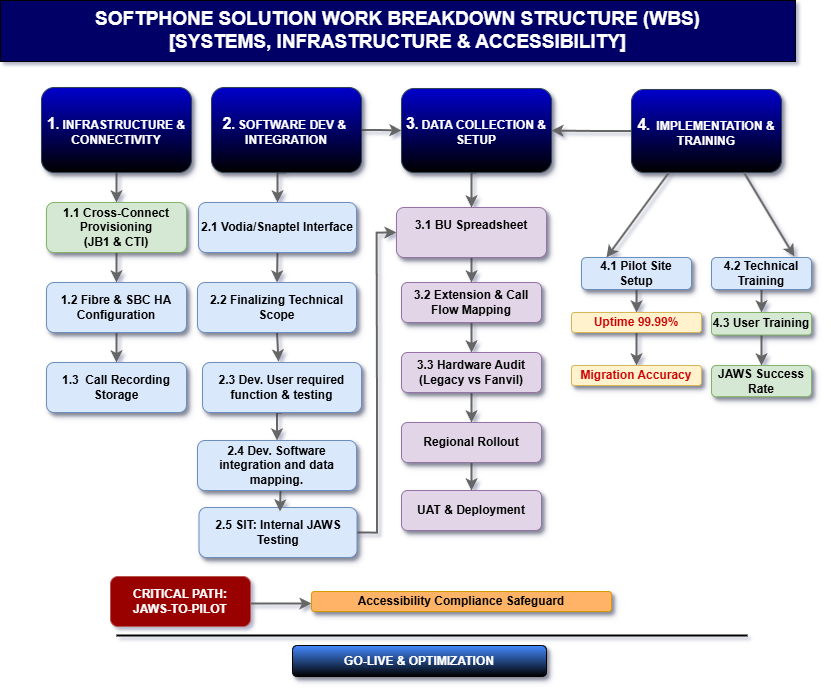

The diagram above was exported from draw.io. Its source (the exported page's mxGraphModel, read from the mxfile embedded in the PNG):
<mxGraphModel dx="1998" dy="1589" grid="0" gridSize="10" guides="1" tooltips="1" connect="1" arrows="1" fold="1" page="1" pageScale="1" pageWidth="827" pageHeight="1169" math="0" shadow="0">
  <root>
    <mxCell id="0" />
    <mxCell id="1" parent="0" />
    <mxCell id="9C_S7HUQ0SDG_dTG3txI-2" edge="1" parent="1" source="H1" style="edgeStyle=orthogonalEdgeStyle;rounded=0;orthogonalLoop=1;jettySize=auto;html=1;exitX=0.5;exitY=1;exitDx=0;exitDy=0;entryX=0.5;entryY=0;entryDx=0;entryDy=0;strokeWidth=2;endArrow=classic;endFill=1;strokeColor=#666666;" target="R2">
      <mxGeometry relative="1" as="geometry" />
    </mxCell>
    <mxCell id="H1" parent="1" style="rounded=1;whiteSpace=wrap;html=1;fillColor=#0000CC;fontColor=#ffffff;strokeColor=#314354;fontStyle=1;gradientColor=default;shadow=1;" value="&lt;font style=&quot;font-size: 16px;&quot;&gt;1&lt;/font&gt;. INFRASTRUCTURE &amp;amp; CONNECTIVITY" vertex="1">
      <mxGeometry height="85" width="150" x="20" y="15" as="geometry" />
    </mxCell>
    <mxCell id="9C_S7HUQ0SDG_dTG3txI-5" edge="1" parent="1" source="H2" style="edgeStyle=orthogonalEdgeStyle;rounded=0;orthogonalLoop=1;jettySize=auto;html=1;exitX=0.5;exitY=1;exitDx=0;exitDy=0;entryX=0.5;entryY=0;entryDx=0;entryDy=0;strokeColor=#666666;strokeWidth=2;endArrow=classic;endFill=1;" target="R1">
      <mxGeometry relative="1" as="geometry" />
    </mxCell>
    <mxCell id="9C_S7HUQ0SDG_dTG3txI-40" edge="1" parent="1" source="H2" style="edgeStyle=orthogonalEdgeStyle;rounded=0;orthogonalLoop=1;jettySize=auto;html=1;exitX=1;exitY=0.5;exitDx=0;exitDy=0;entryX=0;entryY=0.5;entryDx=0;entryDy=0;strokeColor=#666666;strokeWidth=2;endArrow=classic;endFill=1;" target="H3">
      <mxGeometry relative="1" as="geometry" />
    </mxCell>
    <mxCell id="H2" parent="1" style="rounded=1;whiteSpace=wrap;html=1;fillColor=#0000CC;fontColor=#ffffff;strokeColor=#314354;fontStyle=1;gradientColor=default;shadow=1;" value="&lt;font style=&quot;font-size: 16px;&quot;&gt;2&lt;/font&gt;. SOFTWARE DEV &amp;amp;&amp;nbsp; INTEGRATION" vertex="1">
      <mxGeometry height="85" width="150" x="190" y="15" as="geometry" />
    </mxCell>
    <mxCell id="9C_S7HUQ0SDG_dTG3txI-28" edge="1" parent="1" source="H3" style="edgeStyle=orthogonalEdgeStyle;rounded=0;orthogonalLoop=1;jettySize=auto;html=1;exitX=0.5;exitY=1;exitDx=0;exitDy=0;entryX=0.5;entryY=0;entryDx=0;entryDy=0;strokeColor=#666666;strokeWidth=2;endArrow=classic;endFill=1;" target="A1">
      <mxGeometry relative="1" as="geometry" />
    </mxCell>
    <mxCell id="H3" parent="1" style="rounded=1;whiteSpace=wrap;html=1;fillColor=#0000CC;fontColor=#ffffff;strokeColor=#314354;fontStyle=1;gradientColor=default;shadow=1;" value="&lt;font style=&quot;font-size: 16px;&quot;&gt;3&lt;/font&gt;. DATA COLLECTION &amp;amp; SETUP" vertex="1">
      <mxGeometry height="84" width="150" x="380" y="16" as="geometry" />
    </mxCell>
    <mxCell id="9C_S7HUQ0SDG_dTG3txI-41" edge="1" parent="1" source="H5" style="edgeStyle=orthogonalEdgeStyle;rounded=0;orthogonalLoop=1;jettySize=auto;html=1;exitX=0;exitY=0.5;exitDx=0;exitDy=0;strokeColor=#666666;strokeWidth=2;endArrow=classic;endFill=1;" target="H3">
      <mxGeometry relative="1" as="geometry" />
    </mxCell>
    <mxCell id="H5" parent="1" style="rounded=1;whiteSpace=wrap;html=1;fillColor=#0000CC;fontColor=#ffffff;strokeColor=#314354;fontStyle=1;gradientColor=default;shadow=1;" value="&lt;font style=&quot;font-size: 16px;&quot;&gt;4&lt;/font&gt;.&amp;nbsp; IMPLEMENTATION &amp;amp; TRAINING" vertex="1">
      <mxGeometry height="83" width="150" x="610" y="17" as="geometry" />
    </mxCell>
    <mxCell id="9C_S7HUQ0SDG_dTG3txI-12" edge="1" parent="1" source="R1" style="edgeStyle=orthogonalEdgeStyle;rounded=0;orthogonalLoop=1;jettySize=auto;html=1;exitX=0.5;exitY=1;exitDx=0;exitDy=0;entryX=0.5;entryY=0;entryDx=0;entryDy=0;strokeWidth=2;strokeColor=#666666;endArrow=classic;endFill=1;" target="9C_S7HUQ0SDG_dTG3txI-10">
      <mxGeometry relative="1" as="geometry" />
    </mxCell>
    <mxCell id="R1" parent="1" style="rounded=1;whiteSpace=wrap;html=1;fillColor=#dae8fc;strokeColor=#6c8ebf;shadow=1;align=center;" value="&lt;b&gt;2.1 Vodia/Snaptel Interface&lt;/b&gt;" vertex="1">
      <mxGeometry height="50" width="158" x="177" y="130" as="geometry" />
    </mxCell>
    <mxCell id="9C_S7HUQ0SDG_dTG3txI-3" edge="1" parent="1" source="R2" style="edgeStyle=orthogonalEdgeStyle;rounded=0;orthogonalLoop=1;jettySize=auto;html=1;exitX=0.5;exitY=1;exitDx=0;exitDy=0;entryX=0.5;entryY=0;entryDx=0;entryDy=0;strokeColor=#666666;strokeWidth=2;" target="R3">
      <mxGeometry relative="1" as="geometry" />
    </mxCell>
    <mxCell id="R2" parent="1" style="rounded=1;whiteSpace=wrap;html=1;fillColor=#d5e8d4;strokeColor=#82b366;shadow=1;" value="&lt;div&gt;&lt;b&gt;1.1 Cross-Connect Provisioning&lt;/b&gt;&lt;/div&gt;&lt;b&gt;(JB1 &amp; CTI)&lt;/b&gt;" vertex="1">
      <mxGeometry height="50" width="140" x="25" y="130" as="geometry" />
    </mxCell>
    <mxCell id="q7O49SblWDadGfm0sOzq-3" edge="1" parent="1" source="R3" style="edgeStyle=orthogonalEdgeStyle;rounded=0;orthogonalLoop=1;jettySize=auto;html=1;exitX=0.5;exitY=1;exitDx=0;exitDy=0;entryX=0.5;entryY=0;entryDx=0;entryDy=0;strokeWidth=2;strokeColor=#666666;endArrow=classic;endFill=1;" target="9C_S7HUQ0SDG_dTG3txI-1">
      <mxGeometry relative="1" as="geometry" />
    </mxCell>
    <mxCell id="R3" parent="1" style="rounded=1;whiteSpace=wrap;html=1;fillColor=#dae8fc;strokeColor=#6c8ebf;shadow=1;" value="&lt;b&gt;1.2 Fibre &amp;amp; SBC HA Configuration&lt;/b&gt;" vertex="1">
      <mxGeometry height="50" width="140" x="25" y="210" as="geometry" />
    </mxCell>
    <mxCell id="X1" parent="1" style="rounded=1;whiteSpace=wrap;html=1;fillColor=#e1d5e7;strokeColor=#9673a6;shadow=1;" value="&lt;b&gt;UAT &amp; Deployment&lt;/b&gt;" vertex="1">
      <mxGeometry height="40" width="140" x="380" y="418" as="geometry" />
    </mxCell>
    <mxCell id="9C_S7HUQ0SDG_dTG3txI-22" edge="1" parent="1" source="N1" style="edgeStyle=orthogonalEdgeStyle;rounded=0;orthogonalLoop=1;jettySize=auto;html=1;exitX=0.5;exitY=1;exitDx=0;exitDy=0;entryX=0.5;entryY=0;entryDx=0;entryDy=0;strokeColor=#666666;strokeWidth=2;endArrow=classic;endFill=1;" target="9C_S7HUQ0SDG_dTG3txI-15">
      <mxGeometry relative="1" as="geometry" />
    </mxCell>
    <mxCell id="N1" parent="1" style="rounded=1;whiteSpace=wrap;html=1;fillColor=#e1d5e7;strokeColor=#9673a6;shadow=1;" value="&lt;b&gt;3.2 Extension &amp; Call&lt;/b&gt;&lt;div&gt;&lt;b&gt;Flow Mapping&lt;/b&gt;&lt;/div&gt;" vertex="1">
      <mxGeometry height="40" width="140" x="380" y="210" as="geometry" />
    </mxCell>
    <mxCell id="9C_S7HUQ0SDG_dTG3txI-26" edge="1" parent="1" source="V2" style="edgeStyle=orthogonalEdgeStyle;rounded=0;orthogonalLoop=1;jettySize=auto;html=1;exitX=0.5;exitY=1;exitDx=0;exitDy=0;strokeColor=#666666;strokeWidth=2;endArrow=classic;endFill=1;" target="9C_S7HUQ0SDG_dTG3txI-20">
      <mxGeometry relative="1" as="geometry">
        <Array as="points">
          <mxPoint x="156" y="531" />
          <mxPoint x="156" y="531" />
        </Array>
      </mxGeometry>
    </mxCell>
    <mxCell id="V2" parent="1" style="rounded=1;whiteSpace=wrap;html=1;fillColor=#990000;strokeColor=#b85450;fontStyle=1;fontColor=default;glass=0;gradientColor=none;" value="&lt;font style=&quot;color: rgb(255, 255, 255);&quot;&gt;CRITICAL PATH:&lt;br&gt;JAWS-TO-PILOT&lt;/font&gt;" vertex="1">
      <mxGeometry height="50" width="140" x="89" y="504" as="geometry" />
    </mxCell>
    <mxCell id="9C_S7HUQ0SDG_dTG3txI-21" edge="1" parent="1" source="A1" style="edgeStyle=orthogonalEdgeStyle;rounded=0;orthogonalLoop=1;jettySize=auto;html=1;exitX=0.5;exitY=1;exitDx=0;exitDy=0;entryX=0.5;entryY=0;entryDx=0;entryDy=0;strokeColor=#666666;strokeWidth=2;endArrow=classic;endFill=1;" target="N1">
      <mxGeometry relative="1" as="geometry" />
    </mxCell>
    <mxCell id="A1" parent="1" style="rounded=1;whiteSpace=wrap;html=1;fillColor=#e1d5e7;strokeColor=#9673a6;shadow=1;" value="&lt;b&gt;3.1 BU Spreadsheet&lt;br&gt;&lt;br&gt;&lt;/b&gt;" vertex="1">
      <mxGeometry height="50" width="150" x="375" y="135" as="geometry" />
    </mxCell>
    <mxCell id="9C_S7HUQ0SDG_dTG3txI-30" edge="1" parent="1" source="A2" style="edgeStyle=orthogonalEdgeStyle;rounded=0;orthogonalLoop=1;jettySize=auto;html=1;exitX=0.5;exitY=1;exitDx=0;exitDy=0;strokeColor=#666666;strokeWidth=2;endArrow=classic;endFill=1;" target="9C_S7HUQ0SDG_dTG3txI-29">
      <mxGeometry relative="1" as="geometry" />
    </mxCell>
    <mxCell id="A2" parent="1" style="rounded=1;whiteSpace=wrap;html=1;fillColor=#dae8fc;strokeColor=#6c8ebf;shadow=1;" value="&lt;b&gt;4.1 Pilot Site Setup&lt;/b&gt;" vertex="1">
      <mxGeometry height="32" width="110" x="560" y="185" as="geometry" />
    </mxCell>
    <mxCell id="F1" parent="1" style="rounded=1;whiteSpace=wrap;html=1;fillColor=#448aff;fontColor=#ffffff;fontStyle=1;glass=0;shadow=1;gradientColor=default;" value="GO-LIVE &amp; OPTIMIZATION" vertex="1">
      <mxGeometry height="31" width="254" x="271" y="573" as="geometry" />
    </mxCell>
    <mxCell id="L1" parent="1" style="line;strokeWidth=2;html=1;fontColor=#CC0000;fontStyle=1" value="" vertex="1">
      <mxGeometry height="10" width="631" x="95" y="558" as="geometry" />
    </mxCell>
    <mxCell id="9C_S7HUQ0SDG_dTG3txI-1" parent="1" style="rounded=1;whiteSpace=wrap;html=1;fillColor=#dae8fc;strokeColor=#6c8ebf;shadow=1;" value="&lt;b&gt;1.3&amp;nbsp; Call Recording Storage&lt;/b&gt;" vertex="1">
      <mxGeometry height="50" width="140" x="25" y="290" as="geometry" />
    </mxCell>
    <mxCell id="q7O49SblWDadGfm0sOzq-7" edge="1" parent="1" source="9C_S7HUQ0SDG_dTG3txI-10" style="edgeStyle=orthogonalEdgeStyle;rounded=0;orthogonalLoop=1;jettySize=auto;html=1;exitX=0.5;exitY=1;exitDx=0;exitDy=0;strokeColor=#666666;strokeWidth=2;endArrow=classic;endFill=1;">
      <mxGeometry relative="1" as="geometry">
        <mxPoint x="257" y="289" as="targetPoint" />
      </mxGeometry>
    </mxCell>
    <mxCell id="9C_S7HUQ0SDG_dTG3txI-10" parent="1" style="rounded=1;whiteSpace=wrap;html=1;fillColor=#dae8fc;strokeColor=#6c8ebf;shadow=1;align=center;" value="&lt;b&gt;2.2 Finalizing Technical Scope&lt;/b&gt;" vertex="1">
      <mxGeometry height="50" width="159" x="176" y="210" as="geometry" />
    </mxCell>
    <mxCell id="9C_S7HUQ0SDG_dTG3txI-17" edge="1" parent="1" source="9C_S7HUQ0SDG_dTG3txI-13" style="edgeStyle=orthogonalEdgeStyle;rounded=0;orthogonalLoop=1;jettySize=auto;html=1;exitX=1;exitY=0.5;exitDx=0;exitDy=0;entryX=0;entryY=0.5;entryDx=0;entryDy=0;strokeWidth=2;strokeColor=#666666;endArrow=classic;endFill=1;" target="A1">
      <mxGeometry relative="1" as="geometry" />
    </mxCell>
    <mxCell id="9C_S7HUQ0SDG_dTG3txI-13" parent="1" style="rounded=1;whiteSpace=wrap;html=1;fillColor=#dae8fc;strokeColor=#6c8ebf;shadow=1;align=center;" value="&lt;b&gt;2.5 SIT: Internal JAWS Testing&lt;/b&gt;" vertex="1">
      <mxGeometry height="50" width="158" x="177.5" y="435" as="geometry" />
    </mxCell>
    <mxCell id="9C_S7HUQ0SDG_dTG3txI-23" edge="1" parent="1" source="9C_S7HUQ0SDG_dTG3txI-15" style="edgeStyle=orthogonalEdgeStyle;rounded=0;orthogonalLoop=1;jettySize=auto;html=1;exitX=0.5;exitY=1;exitDx=0;exitDy=0;entryX=0.5;entryY=0;entryDx=0;entryDy=0;strokeColor=#666666;strokeWidth=2;endArrow=classic;endFill=1;" target="9C_S7HUQ0SDG_dTG3txI-16">
      <mxGeometry relative="1" as="geometry" />
    </mxCell>
    <mxCell id="9C_S7HUQ0SDG_dTG3txI-15" parent="1" style="rounded=1;whiteSpace=wrap;html=1;fillColor=#e1d5e7;strokeColor=#9673a6;shadow=1;" value="&lt;b&gt;3.3 Hardware Audit&lt;/b&gt;&lt;div&gt;&lt;b&gt;(Legacy vs Fanvil)&lt;/b&gt;&lt;/div&gt;" vertex="1">
      <mxGeometry height="40" width="140" x="380" y="280" as="geometry" />
    </mxCell>
    <mxCell id="q7O49SblWDadGfm0sOzq-10" edge="1" parent="1" source="9C_S7HUQ0SDG_dTG3txI-16" style="edgeStyle=orthogonalEdgeStyle;rounded=0;orthogonalLoop=1;jettySize=auto;html=1;exitX=0.5;exitY=1;exitDx=0;exitDy=0;entryX=0.5;entryY=0;entryDx=0;entryDy=0;strokeColor=#666666;strokeWidth=2;endArrow=classic;endFill=1;" target="X1">
      <mxGeometry relative="1" as="geometry" />
    </mxCell>
    <mxCell id="9C_S7HUQ0SDG_dTG3txI-16" parent="1" style="rounded=1;whiteSpace=wrap;html=1;fillColor=#e1d5e7;strokeColor=#9673a6;shadow=1;" value="&lt;b&gt;Regional Rollout&lt;/b&gt;" vertex="1">
      <mxGeometry height="40" width="140" x="380" y="350" as="geometry" />
    </mxCell>
    <mxCell id="9C_S7HUQ0SDG_dTG3txI-20" parent="1" style="rounded=1;whiteSpace=wrap;html=1;fillColor=#FFB366;strokeColor=#d79b00;shadow=1;" value="&lt;b&gt;Accessibility Compliance Safeguard&lt;/b&gt;" vertex="1">
      <mxGeometry height="20" width="300" x="290" y="519" as="geometry" />
    </mxCell>
    <mxCell id="q7O49SblWDadGfm0sOzq-4" edge="1" parent="1" source="9C_S7HUQ0SDG_dTG3txI-29" style="edgeStyle=orthogonalEdgeStyle;rounded=0;orthogonalLoop=1;jettySize=auto;html=1;exitX=0.5;exitY=1;exitDx=0;exitDy=0;entryX=0.5;entryY=0;entryDx=0;entryDy=0;strokeColor=#666666;strokeWidth=2;endArrow=classic;endFill=1;" target="9C_S7HUQ0SDG_dTG3txI-42">
      <mxGeometry relative="1" as="geometry" />
    </mxCell>
    <mxCell id="9C_S7HUQ0SDG_dTG3txI-29" parent="1" style="rounded=1;whiteSpace=wrap;html=1;fillColor=#fff2cc;strokeColor=#d6b656;fontStyle=1;shadow=1;" value="&lt;font style=&quot;color: rgb(204, 0, 0);&quot;&gt;Uptime 99.99%&lt;/font&gt;" vertex="1">
      <mxGeometry height="20" width="130" x="550" y="240" as="geometry" />
    </mxCell>
    <mxCell id="9C_S7HUQ0SDG_dTG3txI-47" edge="1" parent="1" source="9C_S7HUQ0SDG_dTG3txI-33" style="edgeStyle=orthogonalEdgeStyle;rounded=0;orthogonalLoop=1;jettySize=auto;html=1;exitX=0.5;exitY=1;exitDx=0;exitDy=0;entryX=0.5;entryY=0;entryDx=0;entryDy=0;strokeColor=#666666;strokeWidth=2;endArrow=classic;endFill=1;" target="9C_S7HUQ0SDG_dTG3txI-43">
      <mxGeometry relative="1" as="geometry" />
    </mxCell>
    <mxCell id="9C_S7HUQ0SDG_dTG3txI-33" parent="1" style="rounded=1;whiteSpace=wrap;html=1;fillColor=#dae8fc;strokeColor=#6c8ebf;shadow=1;" value="&lt;b&gt;4.2 Technical Training&lt;/b&gt;" vertex="1">
      <mxGeometry height="32" width="100" x="690" y="185" as="geometry" />
    </mxCell>
    <mxCell id="9C_S7HUQ0SDG_dTG3txI-37" edge="1" parent="1" source="H5" style="endArrow=classic;html=1;rounded=0;entryX=0.828;entryY=-0.035;entryDx=0;entryDy=0;entryPerimeter=0;exitX=0.75;exitY=1;exitDx=0;exitDy=0;strokeColor=#666666;strokeWidth=2;endFill=1;" target="9C_S7HUQ0SDG_dTG3txI-33" value="">
      <mxGeometry height="50" relative="1" width="50" as="geometry">
        <mxPoint x="757" y="100" as="sourcePoint" />
        <mxPoint x="827" y="150" as="targetPoint" />
      </mxGeometry>
    </mxCell>
    <mxCell id="9C_S7HUQ0SDG_dTG3txI-38" edge="1" parent="1" source="H5" style="endArrow=classic;html=1;rounded=0;exitX=0.25;exitY=1;exitDx=0;exitDy=0;strokeColor=#666666;strokeWidth=2;endFill=1;" value="">
      <mxGeometry height="50" relative="1" width="50" as="geometry">
        <mxPoint x="645" y="105" as="sourcePoint" />
        <mxPoint x="585" y="185" as="targetPoint" />
      </mxGeometry>
    </mxCell>
    <mxCell id="9C_S7HUQ0SDG_dTG3txI-42" parent="1" style="rounded=1;whiteSpace=wrap;html=1;fillColor=#fff2cc;strokeColor=#d6b656;fontStyle=1;shadow=1;" value="&lt;font style=&quot;color: rgb(204, 0, 0);&quot;&gt;Migration Accuracy&lt;/font&gt;" vertex="1">
      <mxGeometry height="20" width="130" x="550" y="293" as="geometry" />
    </mxCell>
    <mxCell id="9C_S7HUQ0SDG_dTG3txI-48" edge="1" parent="1" source="9C_S7HUQ0SDG_dTG3txI-43" style="edgeStyle=orthogonalEdgeStyle;rounded=0;orthogonalLoop=1;jettySize=auto;html=1;exitX=0.5;exitY=1;exitDx=0;exitDy=0;entryX=0.5;entryY=0;entryDx=0;entryDy=0;strokeColor=#666666;strokeWidth=2;endArrow=classic;endFill=1;" target="9C_S7HUQ0SDG_dTG3txI-45">
      <mxGeometry relative="1" as="geometry" />
    </mxCell>
    <mxCell id="9C_S7HUQ0SDG_dTG3txI-43" parent="1" style="rounded=1;whiteSpace=wrap;html=1;fillColor=#d5e8d4;strokeColor=#82b366;shadow=1;" value="&lt;b&gt;4.3 User Training&lt;/b&gt;" vertex="1">
      <mxGeometry height="22.5" width="100" x="690" y="240" as="geometry" />
    </mxCell>
    <mxCell id="9C_S7HUQ0SDG_dTG3txI-45" parent="1" style="rounded=1;whiteSpace=wrap;html=1;fillColor=#d5e8d4;strokeColor=#82b366;shadow=1;" value="&lt;b&gt;JAWS Success Rate&lt;/b&gt;" vertex="1">
      <mxGeometry height="31.25" width="100" x="690" y="293" as="geometry" />
    </mxCell>
    <mxCell id="9C_S7HUQ0SDG_dTG3txI-50" parent="1" style="rounded=0;whiteSpace=wrap;html=1;fillColor=#000066;fontColor=#FFFFFF;" value="&lt;b&gt;&lt;font style=&quot;font-size: 19px;&quot;&gt;SOFTPHONE SOLUTION WORK BREAKDOWN STRUCTURE (WBS)&lt;/font&gt;&lt;/b&gt;&lt;div&gt;&lt;b&gt;&lt;font style=&quot;font-size: 19px;&quot;&gt;[SYSTEMS, INFRASTRUCTURE &amp;amp; ACCESSIBILITY]&lt;/font&gt;&lt;/b&gt;&lt;/div&gt;" vertex="1">
      <mxGeometry height="61" width="795" x="-21" y="-72" as="geometry" />
    </mxCell>
    <mxCell id="q7O49SblWDadGfm0sOzq-8" edge="1" parent="1" style="edgeStyle=orthogonalEdgeStyle;rounded=0;orthogonalLoop=1;jettySize=auto;html=1;entryX=0.5;entryY=0;entryDx=0;entryDy=0;strokeColor=#666666;strokeWidth=2;endArrow=classic;endFill=1;">
      <mxGeometry relative="1" as="geometry">
        <mxPoint x="259" y="390" as="sourcePoint" />
        <mxPoint x="258.5" y="439" as="targetPoint" />
      </mxGeometry>
    </mxCell>
    <mxCell id="q7O49SblWDadGfm0sOzq-14" edge="1" parent="1" source="q7O49SblWDadGfm0sOzq-11" style="edgeStyle=orthogonalEdgeStyle;rounded=0;orthogonalLoop=1;jettySize=auto;html=1;exitX=0.5;exitY=1;exitDx=0;exitDy=0;entryX=0.5;entryY=0;entryDx=0;entryDy=0;strokeColor=#666666;strokeWidth=2;endArrow=classic;endFill=1;" target="q7O49SblWDadGfm0sOzq-13">
      <mxGeometry relative="1" as="geometry" />
    </mxCell>
    <mxCell id="q7O49SblWDadGfm0sOzq-11" parent="1" style="rounded=1;whiteSpace=wrap;html=1;fillColor=#dae8fc;strokeColor=#6c8ebf;shadow=1;align=center;" value="&lt;b&gt;2.3 Dev. User required function &amp;amp; testing&lt;/b&gt;" vertex="1">
      <mxGeometry height="50" width="159" x="181" y="290" as="geometry" />
    </mxCell>
    <mxCell id="q7O49SblWDadGfm0sOzq-13" parent="1" style="rounded=1;whiteSpace=wrap;html=1;fillColor=#dae8fc;strokeColor=#6c8ebf;shadow=1;align=center;" value="&lt;b&gt;2.4 Dev. Software integration and data mapping.&lt;/b&gt;" vertex="1">
      <mxGeometry height="50" width="159" x="176" y="368" as="geometry" />
    </mxCell>
  </root>
</mxGraphModel>